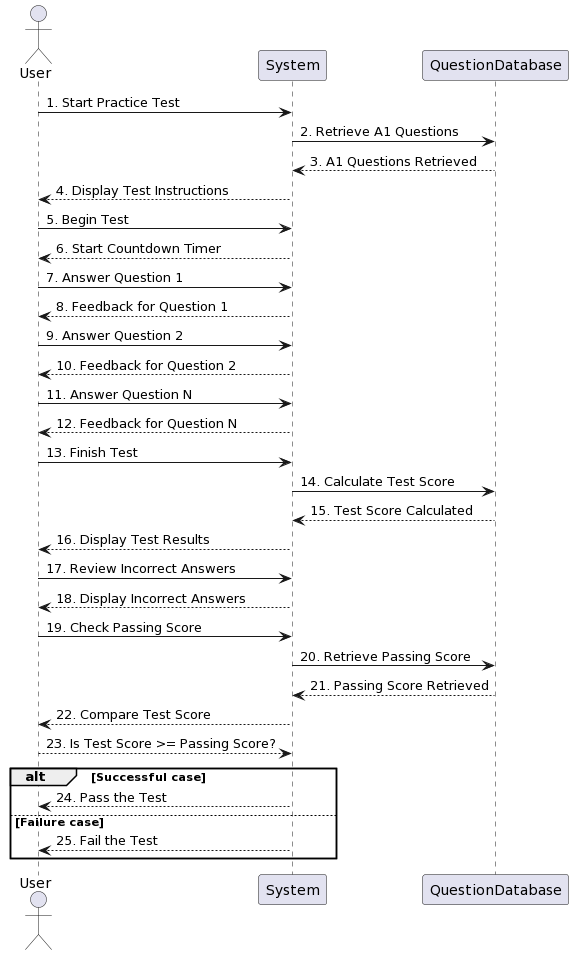

The diagram above was rendered by PlantUML. Its source (embedded in the PNG):
@startuml
actor User
participant "System" as Sys
participant QuestionDatabase as DB

User -> Sys: 1. Start Practice Test
Sys -> DB: 2. Retrieve A1 Questions
DB --> Sys: 3. A1 Questions Retrieved
Sys --> User: 4. Display Test Instructions
User -> Sys: 5. Begin Test
Sys --> User: 6. Start Countdown Timer
User -> Sys: 7. Answer Question 1
Sys --> User: 8. Feedback for Question 1
User -> Sys: 9. Answer Question 2
Sys --> User: 10. Feedback for Question 2
User -> Sys: 11. Answer Question N
Sys --> User: 12. Feedback for Question N
User -> Sys: 13. Finish Test
Sys -> DB: 14. Calculate Test Score
DB --> Sys: 15. Test Score Calculated
Sys --> User: 16. Display Test Results
User -> Sys: 17. Review Incorrect Answers
Sys --> User: 18. Display Incorrect Answers
User -> Sys: 19. Check Passing Score
Sys -> DB: 20. Retrieve Passing Score
DB --> Sys: 21. Passing Score Retrieved
Sys --> User: 22. Compare Test Score
User --> Sys: 23. Is Test Score >= Passing Score?

alt Successful case

Sys --> User: 24. Pass the Test

else Failure case

Sys --> User: 25. Fail the Test

end
@enduml